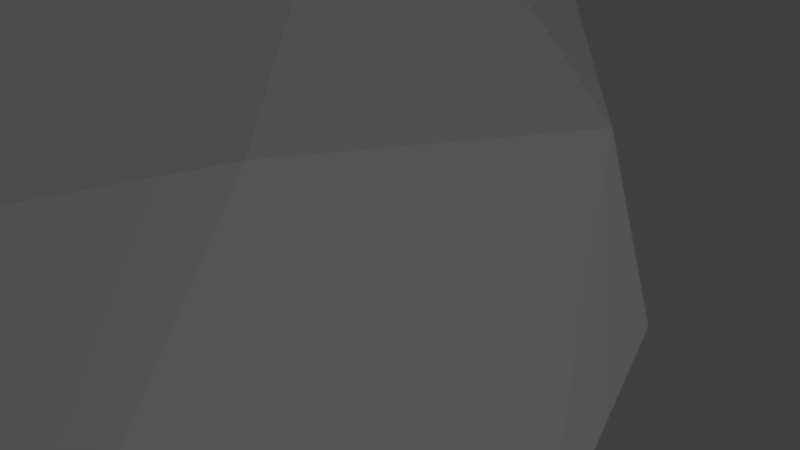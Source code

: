 # Source: test-ico-1.blend  (saved by Blender 2.79.0; exported with 4.5.12 LTS)
import bpy
from mathutils import Matrix  # noqa: F401  (used for matrix-valued properties, if any)

bpy.ops.wm.read_factory_settings(use_empty=True)
scene = bpy.context.scene
scene.name = 'Scene'

# ---- collections
col_collection_1 = bpy.data.collections.new('Collection 1'); scene.collection.children.link(col_collection_1)

# ---- materials (node trees are filled in below, after node groups)
mat_test_world_material = bpy.data.materials.new('test-world-material')
mat_test_world_material.alpha_threshold = 0.0
mat_test_world_material.use_transparent_shadow = False
mat_test_world_material.roughness = 0.5

# ---- material node trees

# ---- world
world_world = bpy.data.worlds.new('World'); scene.world = world_world
world_world.color = (0.05088, 0.05088, 0.05088)
world_world.use_sun_shadow = False
world_world.sun_shadow_jitter_overblur = 0.0
world_world.cycles.sampling_method = 'MANUAL'

# ---- cameras
cam_camera = bpy.data.cameras.new('Camera')
cam_camera.clip_end = 100.0
cam_camera.lens = 35.0
cam_camera.sensor_width = 32.0
cam_camera.sensor_height = 18.0
cam_camera.ortho_scale = 7.314
cam_camera.dof.focus_distance = 0.0
cam_camera.dof.aperture_fstop = 128.0

# ---- lights
light_lamp = bpy.data.lights.new('Lamp', 'POINT')
light_lamp.transmission_factor = 0.0
light_lamp.cutoff_distance = 30.0
light_lamp.energy = 100.0
light_lamp.shadow_buffer_clip_start = 1.001
light_lamp.shadow_soft_size = 0.1
light_lamp.shadow_maximum_resolution = 0.006
light_lamp.use_absolute_resolution = True

# ---- meshes
me_test_world_geo = bpy.data.meshes.new('test-world-geo')
me_test_world_geo.from_pydata([(0.0, 0.0, -1.0), (0.7236, -0.5257, -0.4472), (-0.2764, -0.8506, -0.4472), (-0.8944, 0.0, -0.4472), (-0.2764, 0.8506, -0.4472), (0.7236, 0.5257, -0.4472), (0.2764, -0.8506, 0.4472), (-0.7236, -0.5257, 0.4472), (-0.7236, 0.5257, 0.4472), (0.2764, 0.8506, 0.4472), (0.8944, 0.0, 0.4472), (0.0, 0.0, 1.0), (-0.1625, -0.5, -0.8507), (0.4253, -0.309, -0.8507), (0.2629, -0.809, -0.5257), (0.8506, 0.0, -0.5257), (0.4253, 0.309, -0.8507), (-0.5257, 0.0, -0.8507), (-0.6882, -0.5, -0.5257), (-0.1625, 0.5, -0.8507), (-0.6882, 0.5, -0.5257), (0.2629, 0.809, -0.5257), (0.9511, -0.309, 0.0), (0.9511, 0.309, 0.0), (0.0, -1.0, 0.0), (0.5878, -0.809, 0.0), (-0.9511, -0.309, 0.0), (-0.5878, -0.809, 0.0), (-0.5878, 0.809, 0.0), (-0.9511, 0.309, 0.0), (0.5878, 0.809, 0.0), (0.0, 1.0, 0.0), (0.6882, -0.5, 0.5257), (-0.2629, -0.809, 0.5257), (-0.8506, 0.0, 0.5257), (-0.2629, 0.809, 0.5257), (0.6882, 0.5, 0.5257), (0.1625, -0.5, 0.8507), (0.5257, 0.0, 0.8507), (-0.4253, -0.309, 0.8507), (-0.4253, 0.309, 0.8507), (0.1625, 0.5, 0.8507)], [], [(0, 13, 12), (1, 13, 15), (0, 12, 17), (0, 17, 19), (0, 19, 16), (1, 15, 22), (2, 14, 24), (3, 18, 26), (4, 20, 28), (5, 21, 30), (1, 22, 25), (2, 24, 27), (3, 26, 29), (4, 28, 31), (5, 30, 23), (6, 32, 37), (7, 33, 39), (8, 34, 40), (9, 35, 41), (10, 36, 38), (38, 41, 11), (38, 36, 41), (36, 9, 41), (41, 40, 11), (41, 35, 40), (35, 8, 40), (40, 39, 11), (40, 34, 39), (34, 7, 39), (39, 37, 11), (39, 33, 37), (33, 6, 37), (37, 38, 11), (37, 32, 38), (32, 10, 38), (23, 36, 10), (23, 30, 36), (30, 9, 36), (31, 35, 9), (31, 28, 35), (28, 8, 35), (29, 34, 8), (29, 26, 34), (26, 7, 34), (27, 33, 7), (27, 24, 33), (24, 6, 33), (25, 32, 6), (25, 22, 32), (22, 10, 32), (30, 31, 9), (30, 21, 31), (21, 4, 31), (28, 29, 8), (28, 20, 29), (20, 3, 29), (26, 27, 7), (26, 18, 27), (18, 2, 27), (24, 25, 6), (24, 14, 25), (14, 1, 25), (22, 23, 10), (22, 15, 23), (15, 5, 23), (16, 21, 5), (16, 19, 21), (19, 4, 21), (19, 20, 4), (19, 17, 20), (17, 3, 20), (17, 18, 3), (17, 12, 18), (12, 2, 18), (15, 16, 5), (15, 13, 16), (13, 0, 16), (12, 14, 2), (12, 13, 14), (13, 1, 14)])
_uv = me_test_world_geo.uv_layers.new(name='UVMap')
_uv.uv.foreach_set('vector', [0.3259, 0.3099, 0.3208, 0.3592, 0.2774, 0.3202, 0.3147, 0.4178, 0.3208, 0.3592, 0.3751, 0.3948, 0.3259, 0.3099, 0.2774, 0.3202, 0.301, 0.2669, 0.3259, 0.3099, 0.301, 0.2669, 0.359, 0.273, 0.3259, 0.3099, 0.359, 0.273, 0.3712, 0.33, 0.3147, 0.4178, 0.3751, 0.3948, 0.3632, 0.4857, 0.2197, 0.3326, 0.2603, 0.3829, 0.1702, 0.3997, 0.2715, 0.2159, 0.2362, 0.2701, 0.1923, 0.1895, 0.3984, 0.2291, 0.336, 0.2122, 0.3991, 0.1457, 0.4251, 0.3539, 0.4219, 0.2893, 0.5047, 0.3287, 0.3147, 0.4178, 0.3632, 0.4857, 0.2533, 0.4743, 0.2197, 0.3326, 0.1702, 0.3997, 0.1471, 0.2916, 0.2715, 0.2159, 0.1923, 0.1895, 0.288, 0.1341, 0.3984, 0.2291, 0.3991, 0.1457, 0.4813, 0.2195, 0.4251, 0.3539, 0.5047, 0.3287, 0.4598, 0.4298, 0.7868, 0.0001003, 0.8991, 0.0292, 0.8063, 0.1026, 0.6306, 0.166, 0.693, 0.06826, 0.7341, 0.1792, 0.7402, 0.3658, 0.6665, 0.2763, 0.7847, 0.2715, 0.9641, 0.3234, 0.8561, 0.3658, 0.8881, 0.2519, 0.9929, 0.09737, 0.9999, 0.2131, 0.9014, 0.1475, 0.9014, 0.1475, 0.8881, 0.2519, 0.8229, 0.1906, 0.9014, 0.1475, 0.9999, 0.2131, 0.8881, 0.2519, 0.9999, 0.2131, 0.9641, 0.3234, 0.8881, 0.2519, 0.8881, 0.2519, 0.7847, 0.2715, 0.8229, 0.1906, 0.8881, 0.2519, 0.8561, 0.3658, 0.7847, 0.2715, 0.8561, 0.3658, 0.7402, 0.3658, 0.7847, 0.2715, 0.7847, 0.2715, 0.7341, 0.1792, 0.8229, 0.1906, 0.7847, 0.2715, 0.6665, 0.2763, 0.7341, 0.1792, 0.6665, 0.2763, 0.6306, 0.166, 0.7341, 0.1792, 0.7341, 0.1792, 0.8063, 0.1026, 0.8229, 0.1906, 0.7341, 0.1792, 0.693, 0.06826, 0.8063, 0.1026, 0.693, 0.06826, 0.7868, 0.0001003, 0.8063, 0.1026, 0.8063, 0.1026, 0.9014, 0.1475, 0.8229, 0.1906, 0.8063, 0.1026, 0.8991, 0.0292, 0.9014, 0.1475, 0.8991, 0.0292, 0.9929, 0.09737, 0.9014, 0.1475, 0.4598, 0.4298, 0.6304, 0.445, 0.4819, 0.5794, 0.4598, 0.4298, 0.5047, 0.3287, 0.6304, 0.445, 0.5047, 0.3287, 0.6304, 0.2447, 0.6304, 0.445, 0.4813, 0.2195, 0.5485, 0.06198, 0.6304, 0.2447, 0.4813, 0.2195, 0.3991, 0.1457, 0.5485, 0.06198, 0.3991, 0.1457, 0.3581, 0.0001003, 0.5485, 0.06198, 0.288, 0.1341, 0.159, 0.02154, 0.3581, 0.0001003, 0.288, 0.1341, 0.1923, 0.1895, 0.159, 0.02154, 0.1923, 0.1895, 0.04124, 0.1835, 0.159, 0.02154, 0.1471, 0.2916, 0.0001003, 0.3795, 0.04124, 0.1835, 0.1471, 0.2916, 0.1702, 0.3997, 0.0001003, 0.3795, 0.1702, 0.3997, 0.1178, 0.5415, 0.0001003, 0.3795, 0.2533, 0.4743, 0.2915, 0.6412, 0.1178, 0.5415, 0.2533, 0.4743, 0.3632, 0.4857, 0.2915, 0.6412, 0.3632, 0.4857, 0.4819, 0.5794, 0.2915, 0.6412, 0.5047, 0.3287, 0.4813, 0.2195, 0.6304, 0.2447, 0.5047, 0.3287, 0.4219, 0.2893, 0.4813, 0.2195, 0.4219, 0.2893, 0.3984, 0.2291, 0.4813, 0.2195, 0.3991, 0.1457, 0.288, 0.1341, 0.3581, 0.0001003, 0.3991, 0.1457, 0.336, 0.2122, 0.288, 0.1341, 0.336, 0.2122, 0.2715, 0.2159, 0.288, 0.1341, 0.1923, 0.1895, 0.1471, 0.2916, 0.04124, 0.1835, 0.1923, 0.1895, 0.2362, 0.2701, 0.1471, 0.2916, 0.2362, 0.2701, 0.2197, 0.3326, 0.1471, 0.2916, 0.1702, 0.3997, 0.2533, 0.4743, 0.1178, 0.5415, 0.1702, 0.3997, 0.2603, 0.3829, 0.2533, 0.4743, 0.2603, 0.3829, 0.3147, 0.4178, 0.2533, 0.4743, 0.3632, 0.4857, 0.4598, 0.4298, 0.4819, 0.5794, 0.3632, 0.4857, 0.3751, 0.3948, 0.4598, 0.4298, 0.3751, 0.3948, 0.4251, 0.3539, 0.4598, 0.4298, 0.3712, 0.33, 0.4219, 0.2893, 0.4251, 0.3539, 0.3712, 0.33, 0.359, 0.273, 0.4219, 0.2893, 0.359, 0.273, 0.3984, 0.2291, 0.4219, 0.2893, 0.359, 0.273, 0.336, 0.2122, 0.3984, 0.2291, 0.359, 0.273, 0.301, 0.2669, 0.336, 0.2122, 0.301, 0.2669, 0.2715, 0.2159, 0.336, 0.2122, 0.301, 0.2669, 0.2362, 0.2701, 0.2715, 0.2159, 0.301, 0.2669, 0.2774, 0.3202, 0.2362, 0.2701, 0.2774, 0.3202, 0.2197, 0.3326, 0.2362, 0.2701, 0.3751, 0.3948, 0.3712, 0.33, 0.4251, 0.3539, 0.3751, 0.3948, 0.3208, 0.3592, 0.3712, 0.33, 0.3208, 0.3592, 0.3259, 0.3099, 0.3712, 0.33, 0.2774, 0.3202, 0.2603, 0.3829, 0.2197, 0.3326, 0.2774, 0.3202, 0.3208, 0.3592, 0.2603, 0.3829, 0.3208, 0.3592, 0.3147, 0.4178, 0.2603, 0.3829])
me_test_world_geo.materials.append(mat_test_world_material)
me_test_world_geo.use_remesh_preserve_volume = False
me_test_world_geo.use_remesh_preserve_attributes = False
me_test_world_geo.use_mirror_vertex_groups = False
me_test_world_geo.update()

# ---- objects
ob_test_world = bpy.data.objects.new('test-world', me_test_world_geo)
ob_lamp = bpy.data.objects.new('Lamp', light_lamp)
ob_camera = bpy.data.objects.new('Camera', cam_camera)

# ---- transforms, parenting, visibility, modifiers, constraints
ob_test_world.location = (0.0, 0.0, 0.0)
ob_test_world.lineart.crease_threshold = 0.0
ob_lamp.location = (4.076, 1.005, 5.904)
ob_lamp.rotation_euler = (0.6503, 0.05522, 1.866)
ob_lamp.lock_rotations_4d = False
ob_lamp.empty_display_type = 'ARROWS'
ob_lamp.color = (0.0, 0.0, 0.0, 0.0)
ob_lamp.lineart.crease_threshold = 0.0
ob_camera.location = (1.0, 1.0, 1.0)
ob_camera.rotation_euler = (-7.262, -0.4118, 11.9)
ob_camera.lock_rotations_4d = False
ob_camera.empty_display_type = 'ARROWS'
ob_camera.color = (0.0, 0.0, 0.0, 0.0)
ob_camera.display_type = 'WIRE'
ob_camera.lineart.crease_threshold = 0.0

# ---- collection membership
col_collection_1.objects.link(ob_test_world)
col_collection_1.objects.link(ob_lamp)
col_collection_1.objects.link(ob_camera)

# ---- scene / render settings (as saved in the file)
scene.camera = ob_camera
scene.frame_start = 1; scene.frame_end = 250; scene.frame_set(1)
scene.render.engine = 'BLENDER_EEVEE_NEXT'
scene.render.resolution_percentage = 50
scene.render.dither_intensity = 0.0
scene.cycles.use_denoising = False
scene.cycles.samples = 128
scene.cycles.sampling_pattern = 'TABULATED_SOBOL'
scene.cycles.use_adaptive_sampling = False
scene.cycles.use_light_tree = False
scene.cycles.blur_glossy = 0.0
scene.cycles.sample_clamp_indirect = 0.0
scene.view_settings.view_transform = 'Standard'
bpy.context.view_layer.update()

